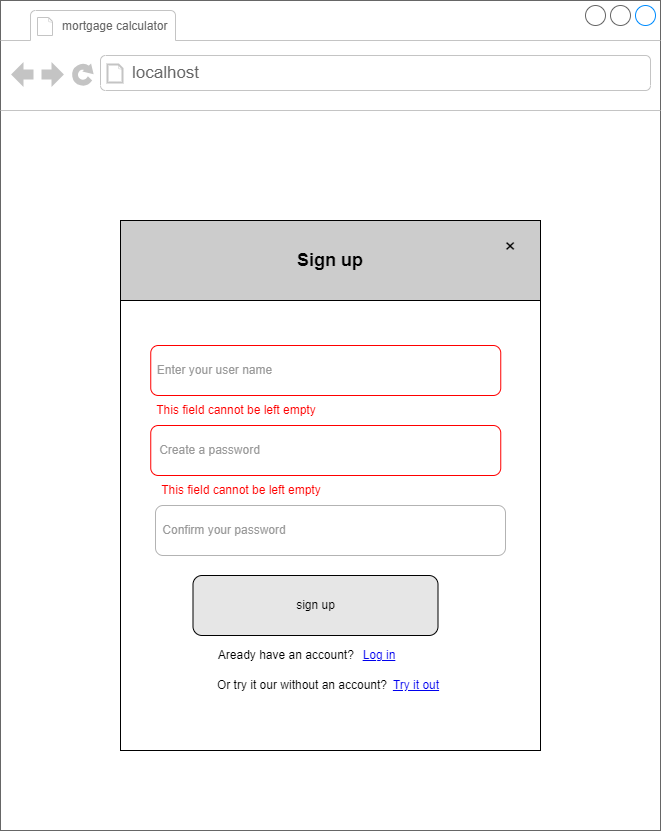

The diagram above was exported from draw.io. Its source (the exported page's mxGraphModel, read from the mxfile embedded in the PNG):
<mxGraphModel dx="1197" dy="713" grid="1" gridSize="10" guides="1" tooltips="1" connect="1" arrows="1" fold="1" page="1" pageScale="1" pageWidth="850" pageHeight="1100" math="0" shadow="0">
  <root>
    <mxCell id="0" />
    <mxCell id="1" parent="0" />
    <mxCell id="bzppXRtdbMCrvC8VhTmT-1" value="" style="strokeWidth=1;shadow=0;dashed=0;align=center;html=1;shape=mxgraph.mockup.containers.browserWindow;rSize=0;strokeColor=#666666;strokeColor2=#008cff;strokeColor3=#c4c4c4;mainText=,;recursiveResize=0;" parent="1" vertex="1">
      <mxGeometry x="95" y="135" width="660" height="830" as="geometry" />
    </mxCell>
    <mxCell id="bzppXRtdbMCrvC8VhTmT-2" value="&lt;font style=&quot;font-size: 12px;&quot;&gt;mortgage calculator&amp;nbsp;&lt;/font&gt;" style="strokeWidth=1;shadow=0;dashed=0;align=center;html=1;shape=mxgraph.mockup.containers.anchor;fontSize=17;fontColor=#666666;align=left;whiteSpace=wrap;" parent="bzppXRtdbMCrvC8VhTmT-1" vertex="1">
      <mxGeometry x="60" y="12" width="180" height="26" as="geometry" />
    </mxCell>
    <mxCell id="bzppXRtdbMCrvC8VhTmT-3" value="localhost" style="strokeWidth=1;shadow=0;dashed=0;align=center;html=1;shape=mxgraph.mockup.containers.anchor;rSize=0;fontSize=17;fontColor=#666666;align=left;" parent="bzppXRtdbMCrvC8VhTmT-1" vertex="1">
      <mxGeometry x="130" y="60" width="250" height="26" as="geometry" />
    </mxCell>
    <mxCell id="kTP6T_knrm7_F-6DjXJx-23" value="" style="shape=partialRectangle;html=1;whiteSpace=wrap;connectable=0;fillColor=none;top=0;left=0;bottom=0;right=0;align=left;spacingLeft=6;overflow=hidden;strokeColor=inherit;fontSize=16;" parent="bzppXRtdbMCrvC8VhTmT-1" vertex="1">
      <mxGeometry x="187" y="320" width="383" height="30" as="geometry">
        <mxRectangle width="383" height="30" as="alternateBounds" />
      </mxGeometry>
    </mxCell>
    <mxCell id="b8fRc0LGCGswQHQvz7Ze-1" value="" style="rounded=0;whiteSpace=wrap;html=1;" parent="bzppXRtdbMCrvC8VhTmT-1" vertex="1">
      <mxGeometry x="120" y="220" width="420" height="530" as="geometry" />
    </mxCell>
    <mxCell id="b8fRc0LGCGswQHQvz7Ze-3" value="" style="rounded=1;whiteSpace=wrap;html=1;align=left;strokeColor=#FF0000;labelBorderColor=none;" parent="bzppXRtdbMCrvC8VhTmT-1" vertex="1">
      <mxGeometry x="150.25" y="345" width="350" height="50" as="geometry" />
    </mxCell>
    <mxCell id="b8fRc0LGCGswQHQvz7Ze-4" value="Enter your user name" style="text;html=1;strokeColor=none;fillColor=none;align=center;verticalAlign=middle;whiteSpace=wrap;rounded=0;fontColor=#999999;" parent="bzppXRtdbMCrvC8VhTmT-1" vertex="1">
      <mxGeometry x="141.75" y="355" width="144.5" height="30" as="geometry" />
    </mxCell>
    <mxCell id="b8fRc0LGCGswQHQvz7Ze-5" value="" style="rounded=1;whiteSpace=wrap;html=1;align=left;strokeColor=#FF0000;" parent="bzppXRtdbMCrvC8VhTmT-1" vertex="1">
      <mxGeometry x="150.25" y="425" width="350" height="50" as="geometry" />
    </mxCell>
    <mxCell id="b8fRc0LGCGswQHQvz7Ze-7" value="Create a password" style="text;html=1;strokeColor=none;fillColor=none;align=center;verticalAlign=middle;whiteSpace=wrap;rounded=0;fontColor=#999999;" parent="bzppXRtdbMCrvC8VhTmT-1" vertex="1">
      <mxGeometry x="141.75" y="435" width="135" height="30" as="geometry" />
    </mxCell>
    <mxCell id="b8fRc0LGCGswQHQvz7Ze-9" value="&lt;span style=&quot;font-size: 18px;&quot;&gt;&lt;b&gt;Sign up&lt;/b&gt;&lt;/span&gt;" style="rounded=0;whiteSpace=wrap;html=1;fillColor=#CCCCCC;" parent="bzppXRtdbMCrvC8VhTmT-1" vertex="1">
      <mxGeometry x="120" y="220" width="420" height="80" as="geometry" />
    </mxCell>
    <mxCell id="b8fRc0LGCGswQHQvz7Ze-10" value="sign up" style="rounded=1;whiteSpace=wrap;html=1;fillColor=#E6E6E6;" parent="bzppXRtdbMCrvC8VhTmT-1" vertex="1">
      <mxGeometry x="192.5" y="575" width="245" height="60" as="geometry" />
    </mxCell>
    <mxCell id="Px4rk7UUyrWs6QJMs1Ct-2" value="&lt;font style=&quot;font-size: 20px;&quot;&gt;×&lt;/font&gt;" style="text;html=1;strokeColor=none;fillColor=none;align=center;verticalAlign=middle;whiteSpace=wrap;rounded=0;" vertex="1" parent="bzppXRtdbMCrvC8VhTmT-1">
      <mxGeometry x="480" y="230" width="60" height="30" as="geometry" />
    </mxCell>
    <mxCell id="Px4rk7UUyrWs6QJMs1Ct-6" value="" style="rounded=1;whiteSpace=wrap;html=1;align=center;strokeColor=#B3B3B3;" vertex="1" parent="bzppXRtdbMCrvC8VhTmT-1">
      <mxGeometry x="155" y="505" width="350" height="50" as="geometry" />
    </mxCell>
    <mxCell id="Px4rk7UUyrWs6QJMs1Ct-9" value="&lt;font color=&quot;#999999&quot;&gt;Confirm your password&lt;/font&gt;" style="text;html=1;strokeColor=none;fillColor=none;align=center;verticalAlign=middle;whiteSpace=wrap;rounded=0;" vertex="1" parent="bzppXRtdbMCrvC8VhTmT-1">
      <mxGeometry x="146.5" y="515" width="154" height="30" as="geometry" />
    </mxCell>
    <mxCell id="Px4rk7UUyrWs6QJMs1Ct-10" value="Aready have an account?&amp;nbsp;" style="text;html=1;strokeColor=none;fillColor=none;align=center;verticalAlign=middle;whiteSpace=wrap;rounded=0;" vertex="1" parent="bzppXRtdbMCrvC8VhTmT-1">
      <mxGeometry x="215" y="640" width="145" height="30" as="geometry" />
    </mxCell>
    <UserObject label="Log in" id="Px4rk7UUyrWs6QJMs1Ct-11">
      <mxCell style="text;html=1;strokeColor=none;fillColor=none;whiteSpace=wrap;align=center;verticalAlign=middle;fontColor=#0000EE;fontStyle=4;" vertex="1" parent="bzppXRtdbMCrvC8VhTmT-1">
        <mxGeometry x="358.5" y="635" width="40" height="40" as="geometry" />
      </mxCell>
    </UserObject>
    <mxCell id="Px4rk7UUyrWs6QJMs1Ct-12" value="Or try it our without an account?" style="text;html=1;strokeColor=none;fillColor=none;align=center;verticalAlign=middle;whiteSpace=wrap;rounded=0;" vertex="1" parent="bzppXRtdbMCrvC8VhTmT-1">
      <mxGeometry x="192.5" y="670" width="217.5" height="30" as="geometry" />
    </mxCell>
    <UserObject label="Try it out" id="Px4rk7UUyrWs6QJMs1Ct-14">
      <mxCell style="text;html=1;strokeColor=none;fillColor=none;whiteSpace=wrap;align=center;verticalAlign=middle;fontColor=#0000EE;fontStyle=4;" vertex="1" parent="bzppXRtdbMCrvC8VhTmT-1">
        <mxGeometry x="380" y="665" width="71.5" height="40" as="geometry" />
      </mxCell>
    </UserObject>
    <mxCell id="Px4rk7UUyrWs6QJMs1Ct-15" value="&lt;font color=&quot;#ff0000&quot;&gt;This field cannot be left empty&lt;/font&gt;" style="text;html=1;strokeColor=none;fillColor=none;align=center;verticalAlign=middle;whiteSpace=wrap;rounded=0;" vertex="1" parent="bzppXRtdbMCrvC8VhTmT-1">
      <mxGeometry x="141.75" y="395" width="188.25" height="30" as="geometry" />
    </mxCell>
    <mxCell id="Px4rk7UUyrWs6QJMs1Ct-16" value="&lt;font color=&quot;#ff0000&quot;&gt;This field cannot be left empty&lt;/font&gt;" style="text;html=1;strokeColor=none;fillColor=none;align=center;verticalAlign=middle;whiteSpace=wrap;rounded=0;" vertex="1" parent="bzppXRtdbMCrvC8VhTmT-1">
      <mxGeometry x="146.5" y="475" width="188.25" height="30" as="geometry" />
    </mxCell>
  </root>
</mxGraphModel>